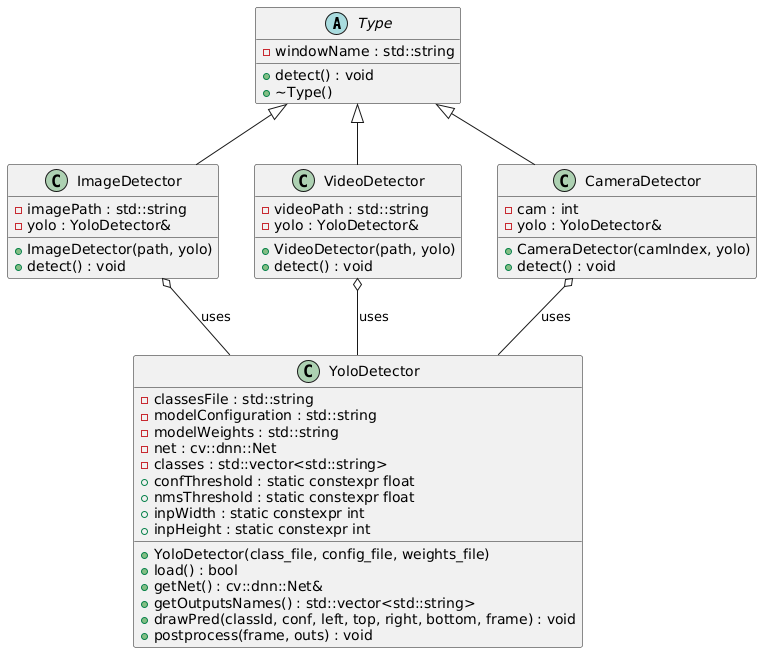

The diagram above was rendered by PlantUML. Its source (embedded in the PNG):
@startuml
abstract class Type {
    - windowName : std::string
    + detect() : void
    + ~Type()
}

class YoloDetector {
    - classesFile : std::string
    - modelConfiguration : std::string
    - modelWeights : std::string
    - net : cv::dnn::Net
    - classes : std::vector<std::string>
    + YoloDetector(class_file, config_file, weights_file)
    + load() : bool
    + getNet() : cv::dnn::Net&
    + getOutputsNames() : std::vector<std::string>
    + drawPred(classId, conf, left, top, right, bottom, frame) : void
    + postprocess(frame, outs) : void
    + confThreshold : static constexpr float
    + nmsThreshold : static constexpr float
    + inpWidth : static constexpr int
    + inpHeight : static constexpr int
}

class ImageDetector {
    - imagePath : std::string
    - yolo : YoloDetector&
    + ImageDetector(path, yolo)
    + detect() : void
}

class VideoDetector {
    - videoPath : std::string
    - yolo : YoloDetector&
    + VideoDetector(path, yolo)
    + detect() : void
}

class CameraDetector {
    - cam : int
    - yolo : YoloDetector&
    + CameraDetector(camIndex, yolo)
    + detect() : void
}

Type <|-- ImageDetector
Type <|-- VideoDetector
Type <|-- CameraDetector

ImageDetector o-- YoloDetector : uses
VideoDetector o-- YoloDetector : uses
CameraDetector o-- YoloDetector : uses
@enduml